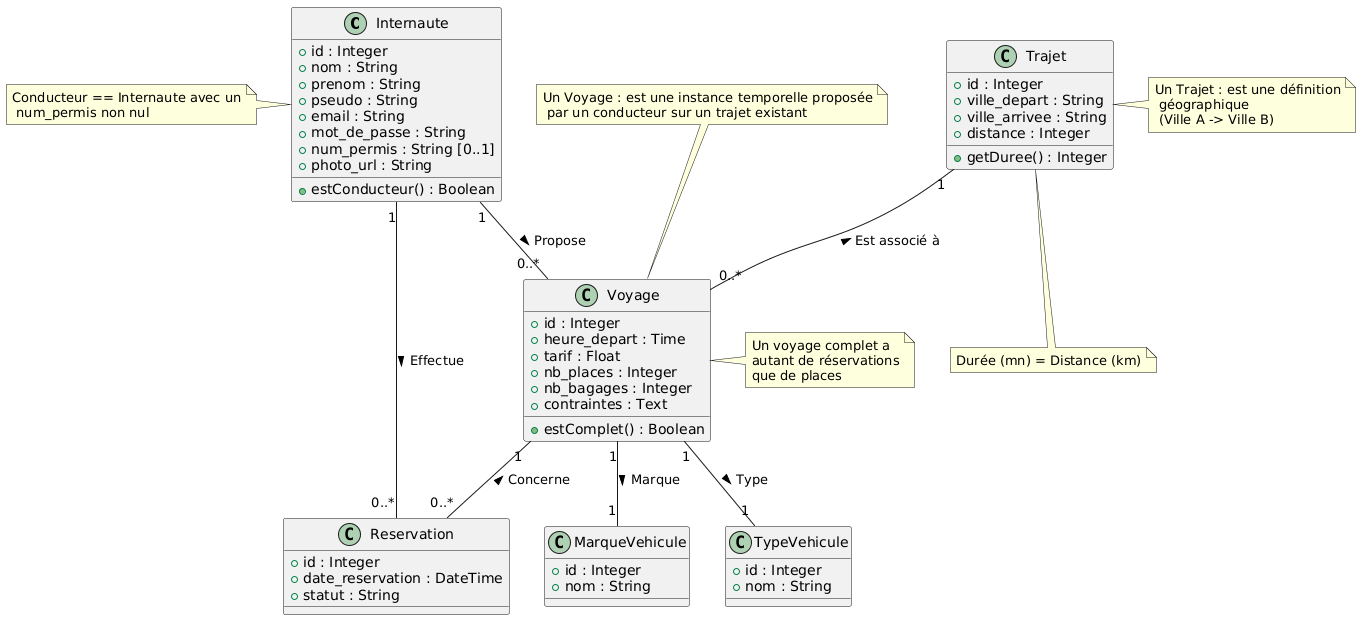

The diagram above was rendered by PlantUML. Its source (embedded in the PNG):
@startuml
class Internaute {
  +id : Integer
  +nom : String
  +prenom : String
  +pseudo : String
  +email : String
  +mot_de_passe : String
  +num_permis : String [0..1]
  +photo_url : String
  +estConducteur() : Boolean
}

class Trajet {
  +id : Integer
  +ville_depart : String
  +ville_arrivee : String
  +distance : Integer
  +getDuree() : Integer
}

class Voyage {
  +id : Integer
  +heure_depart : Time
  +tarif : Float
  +nb_places : Integer
  +nb_bagages : Integer
  +contraintes : Text
  +estComplet() : Boolean
}

class Reservation {
  +id : Integer
  +date_reservation : DateTime
  +statut : String
}

class MarqueVehicule {
  +id : Integer
  +nom : String
}

class TypeVehicule {
  +id : Integer
  +nom : String
}

Internaute "1" -- "0..*" Voyage : Propose >
Internaute "1" -- "0..*" Reservation : Effectue >
Trajet "1" -- "0..*" Voyage : Est associé à <
Voyage "1" -- "0..*" Reservation : Concerne <
Voyage "1" -- "1" MarqueVehicule : Marque >
Voyage "1" -- "1" TypeVehicule : Type >

note bottom of Trajet : Durée (mn) = Distance (km)
note right of Voyage : Un voyage complet a\nautant de réservations\nque de places
note right of Trajet : Un Trajet : est une définition\n géographique\n (Ville A -> Ville B)
note top of Voyage : Un Voyage : est une instance temporelle proposée\n par un conducteur sur un trajet existant
note left of Internaute : Conducteur == Internaute avec un\n num_permis non nul
@enduml